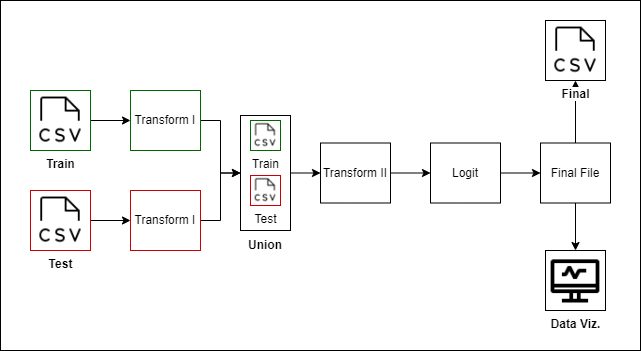

The diagram above was exported from draw.io. Its source (the exported page's mxGraphModel, read from the mxfile embedded in the PNG):
<mxGraphModel dx="1050" dy="513" grid="1" gridSize="10" guides="1" tooltips="1" connect="1" arrows="1" fold="1" page="1" pageScale="1" pageWidth="827" pageHeight="583" math="0" shadow="0">
  <root>
    <mxCell id="0" />
    <mxCell id="1" parent="0" />
    <mxCell id="5frV4ULBC-g8mZXbNFF2-11" value="" style="edgeStyle=orthogonalEdgeStyle;rounded=0;orthogonalLoop=1;jettySize=auto;html=1;" edge="1" parent="1" source="5frV4ULBC-g8mZXbNFF2-1" target="5frV4ULBC-g8mZXbNFF2-3">
      <mxGeometry relative="1" as="geometry" />
    </mxCell>
    <mxCell id="5frV4ULBC-g8mZXbNFF2-1" value="Train" style="shape=image;html=1;verticalAlign=top;verticalLabelPosition=bottom;labelBackgroundColor=#ffffff;imageAspect=0;aspect=fixed;image=https://cdn0.iconfinder.com/data/icons/phosphor-thin-vol-2/256/file-csv-thin-128.png;imageBorder=#006600;fontStyle=1" vertex="1" parent="1">
      <mxGeometry x="124" y="207" width="60" height="60" as="geometry" />
    </mxCell>
    <mxCell id="5frV4ULBC-g8mZXbNFF2-12" value="" style="edgeStyle=orthogonalEdgeStyle;rounded=0;orthogonalLoop=1;jettySize=auto;html=1;" edge="1" parent="1" source="5frV4ULBC-g8mZXbNFF2-2" target="5frV4ULBC-g8mZXbNFF2-4">
      <mxGeometry relative="1" as="geometry" />
    </mxCell>
    <mxCell id="5frV4ULBC-g8mZXbNFF2-2" value="Test" style="shape=image;html=1;verticalAlign=top;verticalLabelPosition=bottom;labelBackgroundColor=#ffffff;imageAspect=0;aspect=fixed;image=https://cdn0.iconfinder.com/data/icons/phosphor-thin-vol-2/256/file-csv-thin-128.png;imageBorder=#CC0000;fontStyle=1" vertex="1" parent="1">
      <mxGeometry x="124" y="307" width="60" height="60" as="geometry" />
    </mxCell>
    <mxCell id="5frV4ULBC-g8mZXbNFF2-14" style="edgeStyle=orthogonalEdgeStyle;rounded=0;orthogonalLoop=1;jettySize=auto;html=1;exitX=1;exitY=0.5;exitDx=0;exitDy=0;entryX=0;entryY=0.5;entryDx=0;entryDy=0;" edge="1" parent="1" source="5frV4ULBC-g8mZXbNFF2-3" target="5frV4ULBC-g8mZXbNFF2-8">
      <mxGeometry relative="1" as="geometry" />
    </mxCell>
    <mxCell id="5frV4ULBC-g8mZXbNFF2-3" value="Transform I" style="rounded=0;whiteSpace=wrap;html=1;fillColor=none;fontFamily=Helvetica;strokeColor=#006600;" vertex="1" parent="1">
      <mxGeometry x="224" y="207" width="70" height="60" as="geometry" />
    </mxCell>
    <mxCell id="5frV4ULBC-g8mZXbNFF2-13" style="edgeStyle=orthogonalEdgeStyle;rounded=0;orthogonalLoop=1;jettySize=auto;html=1;exitX=1;exitY=0.5;exitDx=0;exitDy=0;entryX=0;entryY=0.5;entryDx=0;entryDy=0;" edge="1" parent="1" source="5frV4ULBC-g8mZXbNFF2-4" target="5frV4ULBC-g8mZXbNFF2-8">
      <mxGeometry relative="1" as="geometry" />
    </mxCell>
    <mxCell id="5frV4ULBC-g8mZXbNFF2-4" value="Transform I" style="rounded=0;whiteSpace=wrap;html=1;fillColor=none;fontFamily=Helvetica;strokeColor=#CC0000;" vertex="1" parent="1">
      <mxGeometry x="224" y="307" width="70" height="60" as="geometry" />
    </mxCell>
    <mxCell id="5frV4ULBC-g8mZXbNFF2-5" value="Train" style="shape=image;html=1;verticalAlign=top;verticalLabelPosition=bottom;labelBackgroundColor=#ffffff;imageAspect=0;aspect=fixed;image=https://cdn0.iconfinder.com/data/icons/phosphor-thin-vol-2/256/file-csv-thin-128.png;imageBorder=#006600;fontStyle=0" vertex="1" parent="1">
      <mxGeometry x="344" y="237" width="30" height="30" as="geometry" />
    </mxCell>
    <mxCell id="5frV4ULBC-g8mZXbNFF2-6" value="Test" style="shape=image;html=1;verticalAlign=top;verticalLabelPosition=bottom;labelBackgroundColor=#ffffff;imageAspect=0;aspect=fixed;image=https://cdn0.iconfinder.com/data/icons/phosphor-thin-vol-2/256/file-csv-thin-128.png;imageBorder=#CC0000;fontStyle=0" vertex="1" parent="1">
      <mxGeometry x="344" y="292" width="30" height="30" as="geometry" />
    </mxCell>
    <mxCell id="5frV4ULBC-g8mZXbNFF2-17" style="edgeStyle=orthogonalEdgeStyle;rounded=0;orthogonalLoop=1;jettySize=auto;html=1;exitX=1;exitY=0.5;exitDx=0;exitDy=0;entryX=0;entryY=0.5;entryDx=0;entryDy=0;" edge="1" parent="1" source="5frV4ULBC-g8mZXbNFF2-8" target="5frV4ULBC-g8mZXbNFF2-16">
      <mxGeometry relative="1" as="geometry" />
    </mxCell>
    <mxCell id="5frV4ULBC-g8mZXbNFF2-8" value="" style="rounded=0;whiteSpace=wrap;html=1;fillColor=none;fontFamily=Helvetica;strokeColor=#000000;" vertex="1" parent="1">
      <mxGeometry x="334" y="232" width="50" height="115" as="geometry" />
    </mxCell>
    <mxCell id="5frV4ULBC-g8mZXbNFF2-15" value="Union" style="text;html=1;strokeColor=none;fillColor=none;align=center;verticalAlign=middle;whiteSpace=wrap;rounded=0;fontStyle=1" vertex="1" parent="1">
      <mxGeometry x="329" y="347" width="60" height="30" as="geometry" />
    </mxCell>
    <mxCell id="5frV4ULBC-g8mZXbNFF2-19" value="" style="edgeStyle=orthogonalEdgeStyle;rounded=0;orthogonalLoop=1;jettySize=auto;html=1;" edge="1" parent="1" source="5frV4ULBC-g8mZXbNFF2-16" target="5frV4ULBC-g8mZXbNFF2-18">
      <mxGeometry relative="1" as="geometry" />
    </mxCell>
    <mxCell id="5frV4ULBC-g8mZXbNFF2-16" value="Transform II" style="rounded=0;whiteSpace=wrap;html=1;fillColor=none;fontFamily=Helvetica;strokeColor=#000000;" vertex="1" parent="1">
      <mxGeometry x="414" y="259.5" width="70" height="60" as="geometry" />
    </mxCell>
    <mxCell id="5frV4ULBC-g8mZXbNFF2-21" value="" style="edgeStyle=orthogonalEdgeStyle;rounded=0;orthogonalLoop=1;jettySize=auto;html=1;" edge="1" parent="1" source="5frV4ULBC-g8mZXbNFF2-18" target="5frV4ULBC-g8mZXbNFF2-20">
      <mxGeometry relative="1" as="geometry" />
    </mxCell>
    <mxCell id="5frV4ULBC-g8mZXbNFF2-18" value="Logit" style="rounded=0;whiteSpace=wrap;html=1;fillColor=none;fontFamily=Helvetica;strokeColor=#000000;" vertex="1" parent="1">
      <mxGeometry x="524" y="259.5" width="70" height="60" as="geometry" />
    </mxCell>
    <mxCell id="5frV4ULBC-g8mZXbNFF2-27" style="edgeStyle=orthogonalEdgeStyle;rounded=0;orthogonalLoop=1;jettySize=auto;html=1;entryX=0.5;entryY=0;entryDx=0;entryDy=0;" edge="1" parent="1" source="5frV4ULBC-g8mZXbNFF2-20" target="5frV4ULBC-g8mZXbNFF2-26">
      <mxGeometry relative="1" as="geometry" />
    </mxCell>
    <mxCell id="5frV4ULBC-g8mZXbNFF2-28" value="" style="edgeStyle=orthogonalEdgeStyle;rounded=0;orthogonalLoop=1;jettySize=auto;html=1;" edge="1" parent="1" source="5frV4ULBC-g8mZXbNFF2-20" target="5frV4ULBC-g8mZXbNFF2-22">
      <mxGeometry relative="1" as="geometry" />
    </mxCell>
    <mxCell id="5frV4ULBC-g8mZXbNFF2-20" value="Final File" style="rounded=0;whiteSpace=wrap;html=1;fillColor=none;fontFamily=Helvetica;strokeColor=#000000;" vertex="1" parent="1">
      <mxGeometry x="634" y="259.5" width="70" height="60" as="geometry" />
    </mxCell>
    <mxCell id="5frV4ULBC-g8mZXbNFF2-22" value="Final" style="shape=image;html=1;verticalAlign=top;verticalLabelPosition=bottom;labelBackgroundColor=#ffffff;imageAspect=0;aspect=fixed;image=https://cdn0.iconfinder.com/data/icons/phosphor-thin-vol-2/256/file-csv-thin-128.png;imageBorder=#000000;fontStyle=1" vertex="1" parent="1">
      <mxGeometry x="639" y="137" width="60" height="60" as="geometry" />
    </mxCell>
    <mxCell id="5frV4ULBC-g8mZXbNFF2-26" value="Data Viz." style="shape=image;html=1;verticalAlign=top;verticalLabelPosition=bottom;labelBackgroundColor=#ffffff;imageAspect=0;aspect=fixed;image=https://cdn0.iconfinder.com/data/icons/medic-outline/32/Statistic-128.png;imageBorder=default;fontStyle=1" vertex="1" parent="1">
      <mxGeometry x="639" y="367" width="60" height="60" as="geometry" />
    </mxCell>
    <mxCell id="5frV4ULBC-g8mZXbNFF2-29" value="" style="rounded=0;whiteSpace=wrap;html=1;fillColor=none;" vertex="1" parent="1">
      <mxGeometry x="94" y="117" width="640" height="350" as="geometry" />
    </mxCell>
  </root>
</mxGraphModel>